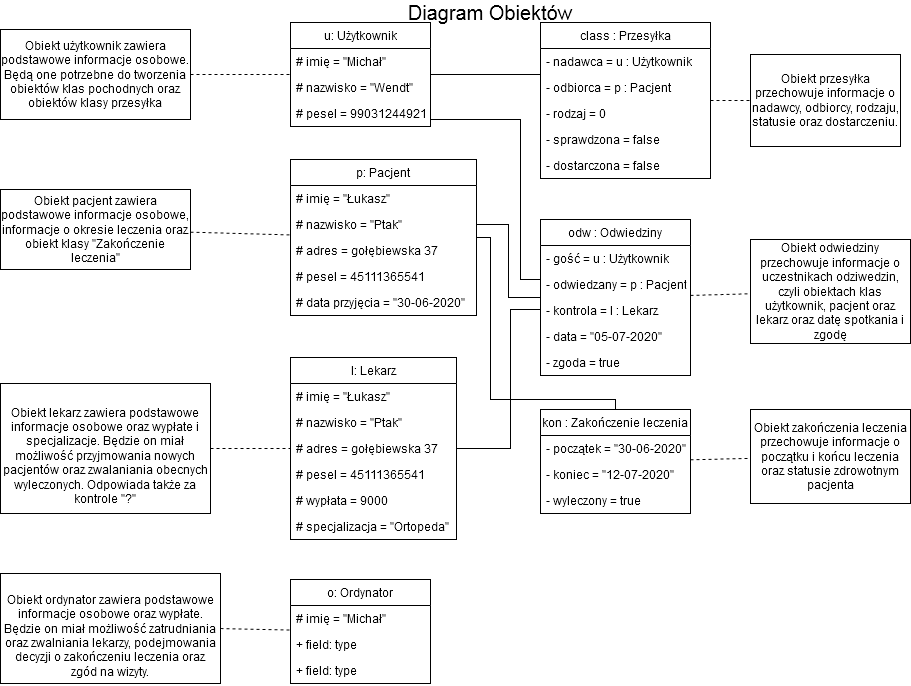

The diagram above was exported from draw.io. Its source (the exported page's mxGraphModel, read from the mxfile embedded in the PNG):
<mxGraphModel dx="1422" dy="727" grid="1" gridSize="10" guides="1" tooltips="1" connect="1" arrows="1" fold="1" page="1" pageScale="1" pageWidth="827" pageHeight="1169" math="0" shadow="0">
  <root>
    <mxCell id="0" />
    <mxCell id="1" parent="0" />
    <mxCell id="UwjT1P_1RrD_fj27eDpx-1" value="Obiekt użytkownik zawiera podstawowe informacje osobowe. Będą one potrzebne do tworzenia obiektów klas pochodnych oraz obiektów klasy przesyłka" style="rounded=0;whiteSpace=wrap;html=1;" parent="1" vertex="1">
      <mxGeometry x="20" y="47" width="190" height="90" as="geometry" />
    </mxCell>
    <mxCell id="UwjT1P_1RrD_fj27eDpx-2" value="Obiekt pacjent zawiera podstawowe informacje osobowe, informacje o okresie leczenia oraz obiekt klasy &quot;Zakończenie leczenia&quot;" style="rounded=0;whiteSpace=wrap;html=1;" parent="1" vertex="1">
      <mxGeometry x="20" y="207" width="190" height="80" as="geometry" />
    </mxCell>
    <mxCell id="UwjT1P_1RrD_fj27eDpx-3" value="&lt;br&gt;Obiekt lekarz zawiera podstawowe informacje osobowe oraz wypłate i specjalizacje. Będzie on miał możliwość przyjmowania nowych pacjentów oraz zwalaniania obecnych wyleczonych. Odpowiada także za kontrole &quot;?&quot;" style="rounded=0;whiteSpace=wrap;html=1;" parent="1" vertex="1">
      <mxGeometry x="20" y="401" width="210" height="130" as="geometry" />
    </mxCell>
    <mxCell id="UwjT1P_1RrD_fj27eDpx-4" value="Obiekt przesyłka przechowuje informacje o nadawcy, odbiorcy, rodzaju, statusie oraz dostarczeniu." style="rounded=0;whiteSpace=wrap;html=1;" parent="1" vertex="1">
      <mxGeometry x="770" y="72" width="150" height="92" as="geometry" />
    </mxCell>
    <mxCell id="UwjT1P_1RrD_fj27eDpx-5" value="Obiekt odwiedziny przechowuje informacje o uczestnikach odziwedzin, czyli obiektach klas użytkownik, pacjent oraz lekarz oraz datę spotkania i zgodę" style="rounded=0;whiteSpace=wrap;html=1;" parent="1" vertex="1">
      <mxGeometry x="770" y="257" width="160" height="104" as="geometry" />
    </mxCell>
    <mxCell id="UwjT1P_1RrD_fj27eDpx-6" value="Obiekt zakończenia leczenia przechowuje informacje o początku i końcu leczenia oraz statusie zdrowotnym pacjenta" style="rounded=0;whiteSpace=wrap;html=1;" parent="1" vertex="1">
      <mxGeometry x="770" y="427" width="160" height="94" as="geometry" />
    </mxCell>
    <mxCell id="UwjT1P_1RrD_fj27eDpx-7" value="&lt;br&gt;Obiekt ordynator zawiera podstawowe informacje osobowe oraz wypłate. Będzie on miał możliwość zatrudniania oraz zwalniania lekarzy, podejmowania decyzji o zakończeniu leczenia oraz zgód na wizyty.&lt;br&gt;" style="rounded=0;whiteSpace=wrap;html=1;" parent="1" vertex="1">
      <mxGeometry x="20" y="591" width="220" height="110" as="geometry" />
    </mxCell>
    <mxCell id="UwjT1P_1RrD_fj27eDpx-8" value="" style="endArrow=none;dashed=1;html=1;exitX=1;exitY=0.5;exitDx=0;exitDy=0;" parent="1" source="UwjT1P_1RrD_fj27eDpx-1" target="UwjT1P_1RrD_fj27eDpx-38" edge="1">
      <mxGeometry width="50" height="50" relative="1" as="geometry">
        <mxPoint x="220" y="187" as="sourcePoint" />
        <mxPoint x="270" y="137" as="targetPoint" />
      </mxGeometry>
    </mxCell>
    <mxCell id="UwjT1P_1RrD_fj27eDpx-9" value="" style="endArrow=none;dashed=1;html=1;" parent="1" source="UwjT1P_1RrD_fj27eDpx-2" target="UwjT1P_1RrD_fj27eDpx-21" edge="1">
      <mxGeometry width="50" height="50" relative="1" as="geometry">
        <mxPoint x="240" y="317" as="sourcePoint" />
        <mxPoint x="290" y="267" as="targetPoint" />
      </mxGeometry>
    </mxCell>
    <mxCell id="UwjT1P_1RrD_fj27eDpx-10" value="" style="endArrow=none;dashed=1;html=1;exitX=1;exitY=0.5;exitDx=0;exitDy=0;" parent="1" source="UwjT1P_1RrD_fj27eDpx-3" target="UwjT1P_1RrD_fj27eDpx-27" edge="1">
      <mxGeometry width="50" height="50" relative="1" as="geometry">
        <mxPoint x="240" y="397" as="sourcePoint" />
        <mxPoint x="290" y="347" as="targetPoint" />
      </mxGeometry>
    </mxCell>
    <mxCell id="UwjT1P_1RrD_fj27eDpx-11" value="" style="endArrow=none;dashed=1;html=1;exitX=1;exitY=0.5;exitDx=0;exitDy=0;" parent="1" source="UwjT1P_1RrD_fj27eDpx-7" target="UwjT1P_1RrD_fj27eDpx-34" edge="1">
      <mxGeometry width="50" height="50" relative="1" as="geometry">
        <mxPoint x="260" y="617" as="sourcePoint" />
        <mxPoint x="310" y="567" as="targetPoint" />
      </mxGeometry>
    </mxCell>
    <mxCell id="UwjT1P_1RrD_fj27eDpx-12" style="edgeStyle=orthogonalEdgeStyle;rounded=0;orthogonalLoop=1;jettySize=auto;html=1;endArrow=none;endFill=0;sketch=0;" parent="1" source="UwjT1P_1RrD_fj27eDpx-21" target="UwjT1P_1RrD_fj27eDpx-54" edge="1">
      <mxGeometry relative="1" as="geometry">
        <Array as="points">
          <mxPoint x="510" y="255" />
          <mxPoint x="510" y="417" />
          <mxPoint x="635" y="417" />
        </Array>
      </mxGeometry>
    </mxCell>
    <mxCell id="UwjT1P_1RrD_fj27eDpx-13" style="edgeStyle=orthogonalEdgeStyle;rounded=0;orthogonalLoop=1;jettySize=auto;html=1;endArrow=none;endFill=0;" parent="1" source="UwjT1P_1RrD_fj27eDpx-27" target="UwjT1P_1RrD_fj27eDpx-48" edge="1">
      <mxGeometry relative="1" as="geometry">
        <Array as="points">
          <mxPoint x="530" y="466" />
          <mxPoint x="530" y="327" />
        </Array>
      </mxGeometry>
    </mxCell>
    <mxCell id="UwjT1P_1RrD_fj27eDpx-14" style="edgeStyle=orthogonalEdgeStyle;rounded=0;orthogonalLoop=1;jettySize=auto;html=1;endArrow=none;endFill=0;" parent="1" source="UwjT1P_1RrD_fj27eDpx-38" target="UwjT1P_1RrD_fj27eDpx-48" edge="1">
      <mxGeometry relative="1" as="geometry">
        <Array as="points">
          <mxPoint x="540" y="137" />
          <mxPoint x="540" y="297" />
        </Array>
      </mxGeometry>
    </mxCell>
    <mxCell id="UwjT1P_1RrD_fj27eDpx-15" style="edgeStyle=orthogonalEdgeStyle;rounded=0;orthogonalLoop=1;jettySize=auto;html=1;endArrow=none;endFill=0;" parent="1" source="UwjT1P_1RrD_fj27eDpx-38" target="UwjT1P_1RrD_fj27eDpx-42" edge="1">
      <mxGeometry relative="1" as="geometry">
        <Array as="points">
          <mxPoint x="530" y="92" />
          <mxPoint x="530" y="92" />
        </Array>
      </mxGeometry>
    </mxCell>
    <mxCell id="UwjT1P_1RrD_fj27eDpx-16" value="" style="endArrow=none;dashed=1;html=1;" parent="1" source="UwjT1P_1RrD_fj27eDpx-54" target="UwjT1P_1RrD_fj27eDpx-6" edge="1">
      <mxGeometry width="50" height="50" relative="1" as="geometry">
        <mxPoint x="740" y="627" as="sourcePoint" />
        <mxPoint x="790" y="577" as="targetPoint" />
      </mxGeometry>
    </mxCell>
    <mxCell id="UwjT1P_1RrD_fj27eDpx-17" value="" style="endArrow=none;dashed=1;html=1;" parent="1" source="UwjT1P_1RrD_fj27eDpx-48" target="UwjT1P_1RrD_fj27eDpx-5" edge="1">
      <mxGeometry width="50" height="50" relative="1" as="geometry">
        <mxPoint x="1010" y="417" as="sourcePoint" />
        <mxPoint x="1060" y="367" as="targetPoint" />
      </mxGeometry>
    </mxCell>
    <mxCell id="UwjT1P_1RrD_fj27eDpx-18" value="" style="endArrow=none;dashed=1;html=1;" parent="1" source="UwjT1P_1RrD_fj27eDpx-42" target="UwjT1P_1RrD_fj27eDpx-4" edge="1">
      <mxGeometry width="50" height="50" relative="1" as="geometry">
        <mxPoint x="1030" y="217" as="sourcePoint" />
        <mxPoint x="1080" y="167" as="targetPoint" />
      </mxGeometry>
    </mxCell>
    <mxCell id="UwjT1P_1RrD_fj27eDpx-19" style="edgeStyle=orthogonalEdgeStyle;rounded=0;orthogonalLoop=1;jettySize=auto;html=1;endArrow=none;endFill=0;" parent="1" source="UwjT1P_1RrD_fj27eDpx-23" target="UwjT1P_1RrD_fj27eDpx-48" edge="1">
      <mxGeometry relative="1" as="geometry" />
    </mxCell>
    <mxCell id="UwjT1P_1RrD_fj27eDpx-20" value="&lt;font style=&quot;font-size: 20px&quot;&gt;Diagram Obiektów&lt;/font&gt;" style="text;html=1;strokeColor=none;fillColor=none;align=center;verticalAlign=middle;whiteSpace=wrap;rounded=0;" parent="1" vertex="1">
      <mxGeometry x="420" y="20" width="180" height="20" as="geometry" />
    </mxCell>
    <mxCell id="UwjT1P_1RrD_fj27eDpx-21" value="p: Pacjent" style="swimlane;fontStyle=0;childLayout=stackLayout;horizontal=1;startSize=26;fillColor=none;horizontalStack=0;resizeParent=1;resizeParentMax=0;resizeLast=0;collapsible=1;marginBottom=0;" parent="1" vertex="1">
      <mxGeometry x="310" y="177" width="186" height="156" as="geometry" />
    </mxCell>
    <mxCell id="UwjT1P_1RrD_fj27eDpx-22" value="# imię = &quot;Łukasz&quot;" style="text;strokeColor=none;fillColor=none;align=left;verticalAlign=top;spacingLeft=4;spacingRight=4;overflow=hidden;rotatable=0;points=[[0,0.5],[1,0.5]];portConstraint=eastwest;" parent="UwjT1P_1RrD_fj27eDpx-21" vertex="1">
      <mxGeometry y="26" width="186" height="26" as="geometry" />
    </mxCell>
    <mxCell id="UwjT1P_1RrD_fj27eDpx-23" value="# nazwisko = &quot;Ptak&quot;" style="text;strokeColor=none;fillColor=none;align=left;verticalAlign=top;spacingLeft=4;spacingRight=4;overflow=hidden;rotatable=0;points=[[0,0.5],[1,0.5]];portConstraint=eastwest;" parent="UwjT1P_1RrD_fj27eDpx-21" vertex="1">
      <mxGeometry y="52" width="186" height="26" as="geometry" />
    </mxCell>
    <mxCell id="UwjT1P_1RrD_fj27eDpx-24" value="# adres = gołębiewska 37" style="text;strokeColor=none;fillColor=none;align=left;verticalAlign=top;spacingLeft=4;spacingRight=4;overflow=hidden;rotatable=0;points=[[0,0.5],[1,0.5]];portConstraint=eastwest;" parent="UwjT1P_1RrD_fj27eDpx-21" vertex="1">
      <mxGeometry y="78" width="186" height="26" as="geometry" />
    </mxCell>
    <mxCell id="UwjT1P_1RrD_fj27eDpx-25" value="# pesel = 45111365541" style="text;strokeColor=none;fillColor=none;align=left;verticalAlign=top;spacingLeft=4;spacingRight=4;overflow=hidden;rotatable=0;points=[[0,0.5],[1,0.5]];portConstraint=eastwest;" parent="UwjT1P_1RrD_fj27eDpx-21" vertex="1">
      <mxGeometry y="104" width="186" height="26" as="geometry" />
    </mxCell>
    <mxCell id="UwjT1P_1RrD_fj27eDpx-26" value="# data przyjęcia = &quot;30-06-2020&quot;" style="text;strokeColor=none;fillColor=none;align=left;verticalAlign=top;spacingLeft=4;spacingRight=4;overflow=hidden;rotatable=0;points=[[0,0.5],[1,0.5]];portConstraint=eastwest;" parent="UwjT1P_1RrD_fj27eDpx-21" vertex="1">
      <mxGeometry y="130" width="186" height="26" as="geometry" />
    </mxCell>
    <mxCell id="UwjT1P_1RrD_fj27eDpx-27" value="l: Lekarz" style="swimlane;fontStyle=0;childLayout=stackLayout;horizontal=1;startSize=26;fillColor=none;horizontalStack=0;resizeParent=1;resizeParentMax=0;resizeLast=0;collapsible=1;marginBottom=0;" parent="1" vertex="1">
      <mxGeometry x="310" y="375" width="166" height="182" as="geometry" />
    </mxCell>
    <mxCell id="UwjT1P_1RrD_fj27eDpx-28" value="# imię = &quot;Łukasz&quot;" style="text;strokeColor=none;fillColor=none;align=left;verticalAlign=top;spacingLeft=4;spacingRight=4;overflow=hidden;rotatable=0;points=[[0,0.5],[1,0.5]];portConstraint=eastwest;" parent="UwjT1P_1RrD_fj27eDpx-27" vertex="1">
      <mxGeometry y="26" width="166" height="26" as="geometry" />
    </mxCell>
    <mxCell id="UwjT1P_1RrD_fj27eDpx-29" value="# nazwisko = &quot;Ptak&quot;" style="text;strokeColor=none;fillColor=none;align=left;verticalAlign=top;spacingLeft=4;spacingRight=4;overflow=hidden;rotatable=0;points=[[0,0.5],[1,0.5]];portConstraint=eastwest;" parent="UwjT1P_1RrD_fj27eDpx-27" vertex="1">
      <mxGeometry y="52" width="166" height="26" as="geometry" />
    </mxCell>
    <mxCell id="UwjT1P_1RrD_fj27eDpx-30" value="# adres = gołębiewska 37" style="text;strokeColor=none;fillColor=none;align=left;verticalAlign=top;spacingLeft=4;spacingRight=4;overflow=hidden;rotatable=0;points=[[0,0.5],[1,0.5]];portConstraint=eastwest;" parent="UwjT1P_1RrD_fj27eDpx-27" vertex="1">
      <mxGeometry y="78" width="166" height="26" as="geometry" />
    </mxCell>
    <mxCell id="UwjT1P_1RrD_fj27eDpx-31" value="# pesel = 45111365541" style="text;strokeColor=none;fillColor=none;align=left;verticalAlign=top;spacingLeft=4;spacingRight=4;overflow=hidden;rotatable=0;points=[[0,0.5],[1,0.5]];portConstraint=eastwest;" parent="UwjT1P_1RrD_fj27eDpx-27" vertex="1">
      <mxGeometry y="104" width="166" height="26" as="geometry" />
    </mxCell>
    <mxCell id="UwjT1P_1RrD_fj27eDpx-32" value="# wypłata = 9000" style="text;strokeColor=none;fillColor=none;align=left;verticalAlign=top;spacingLeft=4;spacingRight=4;overflow=hidden;rotatable=0;points=[[0,0.5],[1,0.5]];portConstraint=eastwest;" parent="UwjT1P_1RrD_fj27eDpx-27" vertex="1">
      <mxGeometry y="130" width="166" height="26" as="geometry" />
    </mxCell>
    <mxCell id="UwjT1P_1RrD_fj27eDpx-33" value="# specjalizacja = &quot;Ortopeda&quot;" style="text;strokeColor=none;fillColor=none;align=left;verticalAlign=top;spacingLeft=4;spacingRight=4;overflow=hidden;rotatable=0;points=[[0,0.5],[1,0.5]];portConstraint=eastwest;" parent="UwjT1P_1RrD_fj27eDpx-27" vertex="1">
      <mxGeometry y="156" width="166" height="26" as="geometry" />
    </mxCell>
    <mxCell id="UwjT1P_1RrD_fj27eDpx-34" value="o: Ordynator" style="swimlane;fontStyle=0;childLayout=stackLayout;horizontal=1;startSize=26;fillColor=none;horizontalStack=0;resizeParent=1;resizeParentMax=0;resizeLast=0;collapsible=1;marginBottom=0;" parent="1" vertex="1">
      <mxGeometry x="310" y="597" width="140" height="104" as="geometry" />
    </mxCell>
    <mxCell id="UwjT1P_1RrD_fj27eDpx-35" value="# imię = &quot;Michał&quot;" style="text;strokeColor=none;fillColor=none;align=left;verticalAlign=top;spacingLeft=4;spacingRight=4;overflow=hidden;rotatable=0;points=[[0,0.5],[1,0.5]];portConstraint=eastwest;" parent="UwjT1P_1RrD_fj27eDpx-34" vertex="1">
      <mxGeometry y="26" width="140" height="26" as="geometry" />
    </mxCell>
    <mxCell id="UwjT1P_1RrD_fj27eDpx-36" value="+ field: type" style="text;strokeColor=none;fillColor=none;align=left;verticalAlign=top;spacingLeft=4;spacingRight=4;overflow=hidden;rotatable=0;points=[[0,0.5],[1,0.5]];portConstraint=eastwest;" parent="UwjT1P_1RrD_fj27eDpx-34" vertex="1">
      <mxGeometry y="52" width="140" height="26" as="geometry" />
    </mxCell>
    <mxCell id="UwjT1P_1RrD_fj27eDpx-37" value="+ field: type" style="text;strokeColor=none;fillColor=none;align=left;verticalAlign=top;spacingLeft=4;spacingRight=4;overflow=hidden;rotatable=0;points=[[0,0.5],[1,0.5]];portConstraint=eastwest;" parent="UwjT1P_1RrD_fj27eDpx-34" vertex="1">
      <mxGeometry y="78" width="140" height="26" as="geometry" />
    </mxCell>
    <mxCell id="UwjT1P_1RrD_fj27eDpx-38" value="u: Użytkownik" style="swimlane;fontStyle=0;childLayout=stackLayout;horizontal=1;startSize=26;fillColor=none;horizontalStack=0;resizeParent=1;resizeParentMax=0;resizeLast=0;collapsible=1;marginBottom=0;" parent="1" vertex="1">
      <mxGeometry x="310" y="40" width="140" height="104" as="geometry" />
    </mxCell>
    <mxCell id="UwjT1P_1RrD_fj27eDpx-39" value="# imię = &quot;Michał&quot;" style="text;strokeColor=none;fillColor=none;align=left;verticalAlign=top;spacingLeft=4;spacingRight=4;overflow=hidden;rotatable=0;points=[[0,0.5],[1,0.5]];portConstraint=eastwest;" parent="UwjT1P_1RrD_fj27eDpx-38" vertex="1">
      <mxGeometry y="26" width="140" height="26" as="geometry" />
    </mxCell>
    <mxCell id="UwjT1P_1RrD_fj27eDpx-40" value="# nazwisko = &quot;Wendt&quot;" style="text;strokeColor=none;fillColor=none;align=left;verticalAlign=top;spacingLeft=4;spacingRight=4;overflow=hidden;rotatable=0;points=[[0,0.5],[1,0.5]];portConstraint=eastwest;" parent="UwjT1P_1RrD_fj27eDpx-38" vertex="1">
      <mxGeometry y="52" width="140" height="26" as="geometry" />
    </mxCell>
    <mxCell id="UwjT1P_1RrD_fj27eDpx-41" value="# pesel = 99031244921" style="text;strokeColor=none;fillColor=none;align=left;verticalAlign=top;spacingLeft=4;spacingRight=4;overflow=hidden;rotatable=0;points=[[0,0.5],[1,0.5]];portConstraint=eastwest;" parent="UwjT1P_1RrD_fj27eDpx-38" vertex="1">
      <mxGeometry y="78" width="140" height="26" as="geometry" />
    </mxCell>
    <mxCell id="UwjT1P_1RrD_fj27eDpx-42" value="class : Przesyłka" style="swimlane;fontStyle=0;childLayout=stackLayout;horizontal=1;startSize=26;fillColor=none;horizontalStack=0;resizeParent=1;resizeParentMax=0;resizeLast=0;collapsible=1;marginBottom=0;" parent="1" vertex="1">
      <mxGeometry x="560" y="40" width="170" height="156" as="geometry" />
    </mxCell>
    <mxCell id="UwjT1P_1RrD_fj27eDpx-43" value="- nadawca = u : Użytkownik" style="text;strokeColor=none;fillColor=none;align=left;verticalAlign=top;spacingLeft=4;spacingRight=4;overflow=hidden;rotatable=0;points=[[0,0.5],[1,0.5]];portConstraint=eastwest;" parent="UwjT1P_1RrD_fj27eDpx-42" vertex="1">
      <mxGeometry y="26" width="170" height="26" as="geometry" />
    </mxCell>
    <mxCell id="UwjT1P_1RrD_fj27eDpx-44" value="- odbiorca = p : Pacjent" style="text;strokeColor=none;fillColor=none;align=left;verticalAlign=top;spacingLeft=4;spacingRight=4;overflow=hidden;rotatable=0;points=[[0,0.5],[1,0.5]];portConstraint=eastwest;" parent="UwjT1P_1RrD_fj27eDpx-42" vertex="1">
      <mxGeometry y="52" width="170" height="26" as="geometry" />
    </mxCell>
    <mxCell id="UwjT1P_1RrD_fj27eDpx-45" value="- rodzaj = 0" style="text;strokeColor=none;fillColor=none;align=left;verticalAlign=top;spacingLeft=4;spacingRight=4;overflow=hidden;rotatable=0;points=[[0,0.5],[1,0.5]];portConstraint=eastwest;" parent="UwjT1P_1RrD_fj27eDpx-42" vertex="1">
      <mxGeometry y="78" width="170" height="26" as="geometry" />
    </mxCell>
    <mxCell id="UwjT1P_1RrD_fj27eDpx-46" value="- sprawdzona = false" style="text;strokeColor=none;fillColor=none;align=left;verticalAlign=top;spacingLeft=4;spacingRight=4;overflow=hidden;rotatable=0;points=[[0,0.5],[1,0.5]];portConstraint=eastwest;" parent="UwjT1P_1RrD_fj27eDpx-42" vertex="1">
      <mxGeometry y="104" width="170" height="26" as="geometry" />
    </mxCell>
    <mxCell id="UwjT1P_1RrD_fj27eDpx-47" value="- dostarczona = false" style="text;strokeColor=none;fillColor=none;align=left;verticalAlign=top;spacingLeft=4;spacingRight=4;overflow=hidden;rotatable=0;points=[[0,0.5],[1,0.5]];portConstraint=eastwest;" parent="UwjT1P_1RrD_fj27eDpx-42" vertex="1">
      <mxGeometry y="130" width="170" height="26" as="geometry" />
    </mxCell>
    <mxCell id="UwjT1P_1RrD_fj27eDpx-48" value="odw : Odwiedziny" style="swimlane;fontStyle=0;childLayout=stackLayout;horizontal=1;startSize=26;fillColor=none;horizontalStack=0;resizeParent=1;resizeParentMax=0;resizeLast=0;collapsible=1;marginBottom=0;" parent="1" vertex="1">
      <mxGeometry x="560" y="237" width="150" height="156" as="geometry">
        <mxRectangle x="550" y="270" width="130" height="26" as="alternateBounds" />
      </mxGeometry>
    </mxCell>
    <mxCell id="UwjT1P_1RrD_fj27eDpx-49" value="- gość = u : Użytkownik" style="text;strokeColor=none;fillColor=none;align=left;verticalAlign=top;spacingLeft=4;spacingRight=4;overflow=hidden;rotatable=0;points=[[0,0.5],[1,0.5]];portConstraint=eastwest;" parent="UwjT1P_1RrD_fj27eDpx-48" vertex="1">
      <mxGeometry y="26" width="150" height="26" as="geometry" />
    </mxCell>
    <mxCell id="UwjT1P_1RrD_fj27eDpx-50" value="- odwiedzany = p : Pacjent" style="text;strokeColor=none;fillColor=none;align=left;verticalAlign=top;spacingLeft=4;spacingRight=4;overflow=hidden;rotatable=0;points=[[0,0.5],[1,0.5]];portConstraint=eastwest;" parent="UwjT1P_1RrD_fj27eDpx-48" vertex="1">
      <mxGeometry y="52" width="150" height="26" as="geometry" />
    </mxCell>
    <mxCell id="UwjT1P_1RrD_fj27eDpx-51" value="- kontrola = l : Lekarz" style="text;strokeColor=none;fillColor=none;align=left;verticalAlign=top;spacingLeft=4;spacingRight=4;overflow=hidden;rotatable=0;points=[[0,0.5],[1,0.5]];portConstraint=eastwest;" parent="UwjT1P_1RrD_fj27eDpx-48" vertex="1">
      <mxGeometry y="78" width="150" height="26" as="geometry" />
    </mxCell>
    <mxCell id="UwjT1P_1RrD_fj27eDpx-52" value="- data = &quot;05-07-2020&quot;" style="text;strokeColor=none;fillColor=none;align=left;verticalAlign=top;spacingLeft=4;spacingRight=4;overflow=hidden;rotatable=0;points=[[0,0.5],[1,0.5]];portConstraint=eastwest;" parent="UwjT1P_1RrD_fj27eDpx-48" vertex="1">
      <mxGeometry y="104" width="150" height="26" as="geometry" />
    </mxCell>
    <mxCell id="UwjT1P_1RrD_fj27eDpx-53" value="- zgoda = true" style="text;strokeColor=none;fillColor=none;align=left;verticalAlign=top;spacingLeft=4;spacingRight=4;overflow=hidden;rotatable=0;points=[[0,0.5],[1,0.5]];portConstraint=eastwest;" parent="UwjT1P_1RrD_fj27eDpx-48" vertex="1">
      <mxGeometry y="130" width="150" height="26" as="geometry" />
    </mxCell>
    <mxCell id="UwjT1P_1RrD_fj27eDpx-54" value="kon : Zakończenie leczenia" style="swimlane;fontStyle=0;childLayout=stackLayout;horizontal=1;startSize=26;fillColor=none;horizontalStack=0;resizeParent=1;resizeParentMax=0;resizeLast=0;collapsible=1;marginBottom=0;" parent="1" vertex="1">
      <mxGeometry x="560" y="427" width="150" height="104" as="geometry" />
    </mxCell>
    <mxCell id="UwjT1P_1RrD_fj27eDpx-55" value="- początek = &quot;30-06-2020&quot;" style="text;strokeColor=none;fillColor=none;align=left;verticalAlign=top;spacingLeft=4;spacingRight=4;overflow=hidden;rotatable=0;points=[[0,0.5],[1,0.5]];portConstraint=eastwest;" parent="UwjT1P_1RrD_fj27eDpx-54" vertex="1">
      <mxGeometry y="26" width="150" height="26" as="geometry" />
    </mxCell>
    <mxCell id="UwjT1P_1RrD_fj27eDpx-56" value="- koniec = &quot;12-07-2020&quot;" style="text;strokeColor=none;fillColor=none;align=left;verticalAlign=top;spacingLeft=4;spacingRight=4;overflow=hidden;rotatable=0;points=[[0,0.5],[1,0.5]];portConstraint=eastwest;" parent="UwjT1P_1RrD_fj27eDpx-54" vertex="1">
      <mxGeometry y="52" width="150" height="26" as="geometry" />
    </mxCell>
    <mxCell id="UwjT1P_1RrD_fj27eDpx-57" value="- wyleczony = true" style="text;strokeColor=none;fillColor=none;align=left;verticalAlign=top;spacingLeft=4;spacingRight=4;overflow=hidden;rotatable=0;points=[[0,0.5],[1,0.5]];portConstraint=eastwest;" parent="UwjT1P_1RrD_fj27eDpx-54" vertex="1">
      <mxGeometry y="78" width="150" height="26" as="geometry" />
    </mxCell>
  </root>
</mxGraphModel>